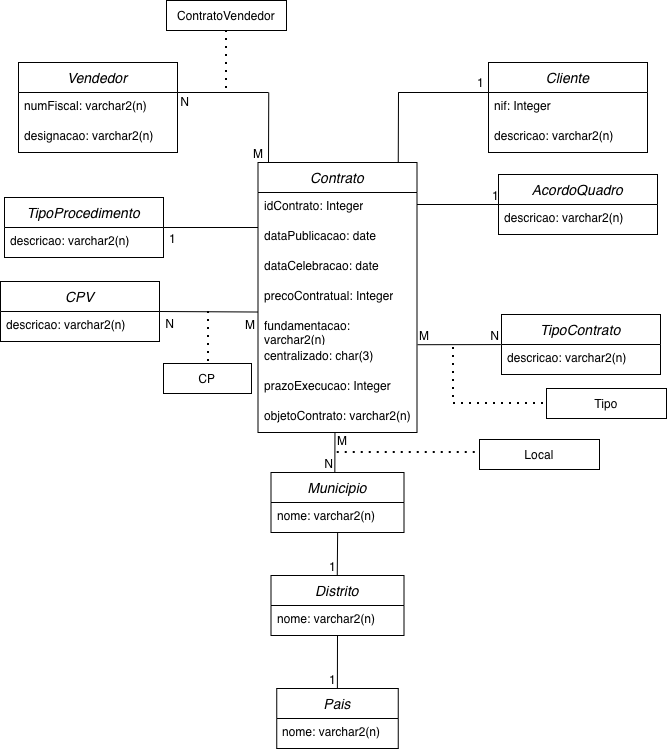

The diagram above was exported from draw.io. Its source (the exported page's mxGraphModel, read from the mxfile embedded in the PNG):
<mxGraphModel dx="946" dy="732" grid="0" gridSize="10" guides="1" tooltips="1" connect="1" arrows="1" fold="1" page="1" pageScale="1" pageWidth="827" pageHeight="1169" math="0" shadow="0">
  <root>
    <mxCell id="0" />
    <mxCell id="1" parent="0" />
    <mxCell id="uqWcN_jsajMY6XTPcVP6-69" parent="1" style="swimlane;fontStyle=2;childLayout=stackLayout;horizontal=1;startSize=30;horizontalStack=0;resizeParent=1;resizeParentMax=0;resizeLast=0;collapsible=1;marginBottom=0;align=center;fontSize=14;glass=0;swimlaneLine=1;" value="Contrato" vertex="1">
      <mxGeometry height="270" width="159" x="285.5" y="205" as="geometry">
        <mxRectangle height="30" width="90" x="280" y="160" as="alternateBounds" />
      </mxGeometry>
    </mxCell>
    <mxCell id="uqWcN_jsajMY6XTPcVP6-70" parent="uqWcN_jsajMY6XTPcVP6-69" style="text;strokeColor=none;fillColor=none;spacingLeft=4;spacingRight=4;overflow=hidden;rotatable=0;points=[[0,0.5],[1,0.5]];portConstraint=eastwest;fontSize=12;whiteSpace=wrap;html=1;" value="idContrato: Integer" vertex="1">
      <mxGeometry height="30" width="159" y="30" as="geometry" />
    </mxCell>
    <mxCell id="uqWcN_jsajMY6XTPcVP6-71" parent="uqWcN_jsajMY6XTPcVP6-69" style="text;strokeColor=none;fillColor=none;spacingLeft=4;spacingRight=4;overflow=hidden;rotatable=0;points=[[0,0.5],[1,0.5]];portConstraint=eastwest;fontSize=12;whiteSpace=wrap;html=1;" value="dataPublicacao: date" vertex="1">
      <mxGeometry height="30" width="159" y="60" as="geometry" />
    </mxCell>
    <mxCell id="uqWcN_jsajMY6XTPcVP6-72" parent="uqWcN_jsajMY6XTPcVP6-69" style="text;strokeColor=none;fillColor=none;spacingLeft=4;spacingRight=4;overflow=hidden;rotatable=0;points=[[0,0.5],[1,0.5]];portConstraint=eastwest;fontSize=12;whiteSpace=wrap;html=1;" value="dataCelebracao: date&lt;div&gt;&lt;br&gt;&lt;/div&gt;" vertex="1">
      <mxGeometry height="30" width="159" y="90" as="geometry" />
    </mxCell>
    <mxCell id="uqWcN_jsajMY6XTPcVP6-79" parent="uqWcN_jsajMY6XTPcVP6-69" style="text;strokeColor=none;fillColor=none;spacingLeft=4;spacingRight=4;overflow=hidden;rotatable=0;points=[[0,0.5],[1,0.5]];portConstraint=eastwest;fontSize=12;whiteSpace=wrap;html=1;" value="&lt;div&gt;precoContratual: Integer&lt;/div&gt;" vertex="1">
      <mxGeometry height="30" width="159" y="120" as="geometry" />
    </mxCell>
    <mxCell id="uh7opLUCEvgGAYnpv_wa-35" edge="1" parent="uqWcN_jsajMY6XTPcVP6-69" style="endArrow=none;html=1;rounded=0;" value="">
      <mxGeometry relative="1" as="geometry">
        <mxPoint y="149.51999999999998" as="sourcePoint" />
        <mxPoint x="-98.5" y="149" as="targetPoint" />
      </mxGeometry>
    </mxCell>
    <mxCell id="uh7opLUCEvgGAYnpv_wa-36" connectable="0" parent="uh7opLUCEvgGAYnpv_wa-35" style="resizable=0;html=1;whiteSpace=wrap;align=left;verticalAlign=bottom;" value="M" vertex="1">
      <mxGeometry relative="1" x="-1" as="geometry">
        <mxPoint x="-15" y="21" as="offset" />
      </mxGeometry>
    </mxCell>
    <mxCell id="uh7opLUCEvgGAYnpv_wa-37" connectable="0" parent="uh7opLUCEvgGAYnpv_wa-35" style="resizable=0;html=1;whiteSpace=wrap;align=right;verticalAlign=bottom;" value="N" vertex="1">
      <mxGeometry relative="1" x="1" as="geometry">
        <mxPoint x="16" y="21" as="offset" />
      </mxGeometry>
    </mxCell>
    <mxCell id="uqWcN_jsajMY6XTPcVP6-80" parent="uqWcN_jsajMY6XTPcVP6-69" style="text;strokeColor=none;fillColor=none;spacingLeft=4;spacingRight=4;overflow=hidden;rotatable=0;points=[[0,0.5],[1,0.5]];portConstraint=eastwest;fontSize=12;whiteSpace=wrap;html=1;" value="&lt;div&gt;fundamentacao: varchar2(n)&lt;/div&gt;" vertex="1">
      <mxGeometry height="30" width="159" y="150" as="geometry" />
    </mxCell>
    <mxCell id="uqWcN_jsajMY6XTPcVP6-81" parent="uqWcN_jsajMY6XTPcVP6-69" style="text;strokeColor=none;fillColor=none;spacingLeft=4;spacingRight=4;overflow=hidden;rotatable=0;points=[[0,0.5],[1,0.5]];portConstraint=eastwest;fontSize=12;whiteSpace=wrap;html=1;" value="&lt;div&gt;centralizado: char(3)&lt;/div&gt;" vertex="1">
      <mxGeometry height="30" width="159" y="180" as="geometry" />
    </mxCell>
    <mxCell id="uqWcN_jsajMY6XTPcVP6-83" parent="uqWcN_jsajMY6XTPcVP6-69" style="text;strokeColor=none;fillColor=none;spacingLeft=4;spacingRight=4;overflow=hidden;rotatable=0;points=[[0,0.5],[1,0.5]];portConstraint=eastwest;fontSize=12;whiteSpace=wrap;html=1;" value="&lt;div&gt;prazoExecucao: Integer&lt;/div&gt;" vertex="1">
      <mxGeometry height="30" width="159" y="210" as="geometry" />
    </mxCell>
    <mxCell id="uqWcN_jsajMY6XTPcVP6-84" parent="uqWcN_jsajMY6XTPcVP6-69" style="text;strokeColor=none;fillColor=none;spacingLeft=4;spacingRight=4;overflow=hidden;rotatable=0;points=[[0,0.5],[1,0.5]];portConstraint=eastwest;fontSize=12;whiteSpace=wrap;html=1;" value="&lt;div&gt;objetoContrato: varchar2(n)&lt;/div&gt;" vertex="1">
      <mxGeometry height="30" width="159" y="240" as="geometry" />
    </mxCell>
    <mxCell id="uqWcN_jsajMY6XTPcVP6-85" parent="1" style="swimlane;fontStyle=2;childLayout=stackLayout;horizontal=1;startSize=30;horizontalStack=0;resizeParent=1;resizeParentMax=0;resizeLast=0;collapsible=1;marginBottom=0;align=center;fontSize=14;glass=0;swimlaneLine=1;" value="Municipio" vertex="1">
      <mxGeometry height="60" width="133" x="298.5" y="515" as="geometry">
        <mxRectangle height="30" width="90" x="280" y="160" as="alternateBounds" />
      </mxGeometry>
    </mxCell>
    <mxCell id="uqWcN_jsajMY6XTPcVP6-90" parent="uqWcN_jsajMY6XTPcVP6-85" style="text;strokeColor=none;fillColor=none;spacingLeft=4;spacingRight=4;overflow=hidden;rotatable=0;points=[[0,0.5],[1,0.5]];portConstraint=eastwest;fontSize=12;whiteSpace=wrap;html=1;" value="&lt;div&gt;nome: varchar2(n)&lt;/div&gt;" vertex="1">
      <mxGeometry height="30" width="133" y="30" as="geometry" />
    </mxCell>
    <mxCell id="uqWcN_jsajMY6XTPcVP6-95" parent="1" style="swimlane;fontStyle=2;childLayout=stackLayout;horizontal=1;startSize=30;horizontalStack=0;resizeParent=1;resizeParentMax=0;resizeLast=0;collapsible=1;marginBottom=0;align=center;fontSize=14;glass=0;swimlaneLine=1;" value="Distrito" vertex="1">
      <mxGeometry height="60" width="133" x="298.5" y="618" as="geometry">
        <mxRectangle height="30" width="90" x="280" y="160" as="alternateBounds" />
      </mxGeometry>
    </mxCell>
    <mxCell id="uqWcN_jsajMY6XTPcVP6-96" parent="uqWcN_jsajMY6XTPcVP6-95" style="text;strokeColor=none;fillColor=none;spacingLeft=4;spacingRight=4;overflow=hidden;rotatable=0;points=[[0,0.5],[1,0.5]];portConstraint=eastwest;fontSize=12;whiteSpace=wrap;html=1;" value="&lt;div&gt;nome: varchar2(n)&lt;/div&gt;" vertex="1">
      <mxGeometry height="30" width="133" y="30" as="geometry" />
    </mxCell>
    <mxCell id="uqWcN_jsajMY6XTPcVP6-98" parent="1" style="swimlane;fontStyle=2;childLayout=stackLayout;horizontal=1;startSize=30;horizontalStack=0;resizeParent=1;resizeParentMax=0;resizeLast=0;collapsible=1;marginBottom=0;align=center;fontSize=14;glass=0;swimlaneLine=1;" value="Pais" vertex="1">
      <mxGeometry height="60" width="121.5" x="304.25" y="731" as="geometry">
        <mxRectangle height="30" width="90" x="280" y="160" as="alternateBounds" />
      </mxGeometry>
    </mxCell>
    <mxCell id="uqWcN_jsajMY6XTPcVP6-99" parent="uqWcN_jsajMY6XTPcVP6-98" style="text;strokeColor=none;fillColor=none;spacingLeft=4;spacingRight=4;overflow=hidden;rotatable=0;points=[[0,0.5],[1,0.5]];portConstraint=eastwest;fontSize=12;whiteSpace=wrap;html=1;" value="&lt;div&gt;nome: varchar2(n)&lt;/div&gt;" vertex="1">
      <mxGeometry height="30" width="121.5" y="30" as="geometry" />
    </mxCell>
    <mxCell id="uqWcN_jsajMY6XTPcVP6-103" edge="1" parent="1" style="endArrow=none;dashed=1;html=1;dashPattern=1 3;strokeWidth=2;rounded=0;" value="">
      <mxGeometry height="50" relative="1" width="50" as="geometry">
        <mxPoint x="364.75" y="495" as="sourcePoint" />
        <mxPoint x="507" y="495" as="targetPoint" />
      </mxGeometry>
    </mxCell>
    <mxCell id="uqWcN_jsajMY6XTPcVP6-104" parent="1" style="rounded=0;whiteSpace=wrap;html=1;" value="Local" vertex="1">
      <mxGeometry height="30" width="120" x="507" y="482" as="geometry" />
    </mxCell>
    <mxCell id="uqWcN_jsajMY6XTPcVP6-107" parent="1" style="swimlane;fontStyle=2;childLayout=stackLayout;horizontal=1;startSize=30;horizontalStack=0;resizeParent=1;resizeParentMax=0;resizeLast=0;collapsible=1;marginBottom=0;align=center;fontSize=14;glass=0;swimlaneLine=1;" value="TipoContrato" vertex="1">
      <mxGeometry height="60" width="159" x="529" y="357" as="geometry">
        <mxRectangle height="30" width="90" x="280" y="160" as="alternateBounds" />
      </mxGeometry>
    </mxCell>
    <mxCell id="uqWcN_jsajMY6XTPcVP6-108" parent="uqWcN_jsajMY6XTPcVP6-107" style="text;strokeColor=none;fillColor=none;spacingLeft=4;spacingRight=4;overflow=hidden;rotatable=0;points=[[0,0.5],[1,0.5]];portConstraint=eastwest;fontSize=12;whiteSpace=wrap;html=1;" value="descricao: varchar2(n)" vertex="1">
      <mxGeometry height="30" width="159" y="30" as="geometry" />
    </mxCell>
    <mxCell id="uqWcN_jsajMY6XTPcVP6-117" edge="1" parent="1" style="endArrow=none;dashed=1;html=1;dashPattern=1 3;strokeWidth=2;rounded=0;" value="">
      <mxGeometry height="50" relative="1" width="50" as="geometry">
        <Array as="points">
          <mxPoint x="529" y="446" />
          <mxPoint x="481" y="446" />
        </Array>
        <mxPoint x="571" y="446" as="sourcePoint" />
        <mxPoint x="481" y="388" as="targetPoint" />
      </mxGeometry>
    </mxCell>
    <mxCell id="uqWcN_jsajMY6XTPcVP6-118" parent="1" style="rounded=0;whiteSpace=wrap;html=1;" value="Tipo" vertex="1">
      <mxGeometry height="30" width="120" x="574" y="431" as="geometry" />
    </mxCell>
    <mxCell id="uh7opLUCEvgGAYnpv_wa-1" edge="1" parent="1" style="endArrow=none;html=1;rounded=0;" value="">
      <mxGeometry relative="1" as="geometry">
        <mxPoint x="444.5" y="247" as="sourcePoint" />
        <mxPoint x="527.5" y="247" as="targetPoint" />
      </mxGeometry>
    </mxCell>
    <mxCell id="uh7opLUCEvgGAYnpv_wa-2" connectable="0" parent="uh7opLUCEvgGAYnpv_wa-1" style="resizable=0;html=1;whiteSpace=wrap;align=right;verticalAlign=bottom;" value="1" vertex="1">
      <mxGeometry relative="1" x="1" as="geometry" />
    </mxCell>
    <mxCell id="uh7opLUCEvgGAYnpv_wa-3" parent="1" style="swimlane;fontStyle=2;childLayout=stackLayout;horizontal=1;startSize=30;horizontalStack=0;resizeParent=1;resizeParentMax=0;resizeLast=0;collapsible=1;marginBottom=0;align=center;fontSize=14;glass=0;swimlaneLine=1;" value="AcordoQuadro" vertex="1">
      <mxGeometry height="60" width="159" x="526" y="217" as="geometry">
        <mxRectangle height="30" width="90" x="280" y="160" as="alternateBounds" />
      </mxGeometry>
    </mxCell>
    <mxCell id="uh7opLUCEvgGAYnpv_wa-4" parent="uh7opLUCEvgGAYnpv_wa-3" style="text;strokeColor=none;fillColor=none;spacingLeft=4;spacingRight=4;overflow=hidden;rotatable=0;points=[[0,0.5],[1,0.5]];portConstraint=eastwest;fontSize=12;whiteSpace=wrap;html=1;" value="descricao: varchar2(n)" vertex="1">
      <mxGeometry height="30" width="159" y="30" as="geometry" />
    </mxCell>
    <mxCell id="uh7opLUCEvgGAYnpv_wa-5" edge="1" parent="1" style="endArrow=none;html=1;rounded=0;entryX=-0.004;entryY=0.002;entryDx=0;entryDy=0;entryPerimeter=0;" target="uqWcN_jsajMY6XTPcVP6-108" value="">
      <mxGeometry relative="1" as="geometry">
        <mxPoint x="445" y="387.21" as="sourcePoint" />
        <mxPoint x="528" y="387" as="targetPoint" />
      </mxGeometry>
    </mxCell>
    <mxCell id="uh7opLUCEvgGAYnpv_wa-6" connectable="0" parent="uh7opLUCEvgGAYnpv_wa-5" style="resizable=0;html=1;whiteSpace=wrap;align=left;verticalAlign=bottom;" value="M" vertex="1">
      <mxGeometry relative="1" x="-1" as="geometry" />
    </mxCell>
    <mxCell id="uh7opLUCEvgGAYnpv_wa-7" connectable="0" parent="uh7opLUCEvgGAYnpv_wa-5" style="resizable=0;html=1;whiteSpace=wrap;align=right;verticalAlign=bottom;" value="N" vertex="1">
      <mxGeometry relative="1" x="1" as="geometry" />
    </mxCell>
    <mxCell id="uh7opLUCEvgGAYnpv_wa-8" edge="1" parent="1" source="uqWcN_jsajMY6XTPcVP6-84" style="endArrow=none;html=1;rounded=0;entryX=0.48;entryY=0.001;entryDx=0;entryDy=0;entryPerimeter=0;exitX=0.484;exitY=1.014;exitDx=0;exitDy=0;exitPerimeter=0;" target="uqWcN_jsajMY6XTPcVP6-85" value="">
      <mxGeometry relative="1" as="geometry">
        <mxPoint x="362" y="473" as="sourcePoint" />
        <mxPoint x="360" y="508" as="targetPoint" />
      </mxGeometry>
    </mxCell>
    <mxCell id="uh7opLUCEvgGAYnpv_wa-9" connectable="0" parent="uh7opLUCEvgGAYnpv_wa-8" style="resizable=0;html=1;whiteSpace=wrap;align=left;verticalAlign=bottom;" value="M" vertex="1">
      <mxGeometry relative="1" x="-1" as="geometry">
        <mxPoint x="1" y="17" as="offset" />
      </mxGeometry>
    </mxCell>
    <mxCell id="uh7opLUCEvgGAYnpv_wa-10" connectable="0" parent="uh7opLUCEvgGAYnpv_wa-8" style="resizable=0;html=1;whiteSpace=wrap;align=right;verticalAlign=bottom;" value="N" vertex="1">
      <mxGeometry relative="1" x="1" as="geometry" />
    </mxCell>
    <mxCell id="uh7opLUCEvgGAYnpv_wa-11" edge="1" parent="1" source="uqWcN_jsajMY6XTPcVP6-90" style="endArrow=none;html=1;rounded=0;entryX=0.48;entryY=0.001;entryDx=0;entryDy=0;entryPerimeter=0;exitX=0.501;exitY=1.012;exitDx=0;exitDy=0;exitPerimeter=0;" value="">
      <mxGeometry relative="1" as="geometry">
        <mxPoint x="365" y="574" as="sourcePoint" />
        <mxPoint x="364.76" y="618" as="targetPoint" />
      </mxGeometry>
    </mxCell>
    <mxCell id="uh7opLUCEvgGAYnpv_wa-13" connectable="0" parent="uh7opLUCEvgGAYnpv_wa-11" style="resizable=0;html=1;whiteSpace=wrap;align=right;verticalAlign=bottom;" value="1" vertex="1">
      <mxGeometry relative="1" x="1" as="geometry" />
    </mxCell>
    <mxCell id="uh7opLUCEvgGAYnpv_wa-14" edge="1" parent="1" source="uqWcN_jsajMY6XTPcVP6-95" style="endArrow=none;html=1;rounded=0;entryX=0.48;entryY=0.001;entryDx=0;entryDy=0;entryPerimeter=0;exitX=0.5;exitY=1;exitDx=0;exitDy=0;" value="">
      <mxGeometry relative="1" as="geometry">
        <mxPoint x="365.12" y="688" as="sourcePoint" />
        <mxPoint x="364.88" y="731" as="targetPoint" />
      </mxGeometry>
    </mxCell>
    <mxCell id="uh7opLUCEvgGAYnpv_wa-16" connectable="0" parent="uh7opLUCEvgGAYnpv_wa-14" style="resizable=0;html=1;whiteSpace=wrap;align=right;verticalAlign=bottom;" value="1" vertex="1">
      <mxGeometry relative="1" x="1" as="geometry" />
    </mxCell>
    <mxCell id="uh7opLUCEvgGAYnpv_wa-17" edge="1" parent="1" style="endArrow=none;html=1;rounded=0;" value="">
      <mxGeometry relative="1" as="geometry">
        <mxPoint x="426" y="135" as="sourcePoint" />
        <mxPoint x="425.75" y="205" as="targetPoint" />
      </mxGeometry>
    </mxCell>
    <mxCell id="uh7opLUCEvgGAYnpv_wa-18" edge="1" parent="1" style="endArrow=none;html=1;rounded=0;" value="">
      <mxGeometry relative="1" as="geometry">
        <mxPoint x="516" y="135" as="sourcePoint" />
        <mxPoint x="425.75" y="135" as="targetPoint" />
      </mxGeometry>
    </mxCell>
    <mxCell id="uh7opLUCEvgGAYnpv_wa-19" parent="1" style="swimlane;fontStyle=2;childLayout=stackLayout;horizontal=1;startSize=30;horizontalStack=0;resizeParent=1;resizeParentMax=0;resizeLast=0;collapsible=1;marginBottom=0;align=center;fontSize=14;glass=0;swimlaneLine=1;" value="Cliente" vertex="1">
      <mxGeometry height="90" width="159" x="516" y="105" as="geometry">
        <mxRectangle height="30" width="90" x="280" y="160" as="alternateBounds" />
      </mxGeometry>
    </mxCell>
    <mxCell id="uh7opLUCEvgGAYnpv_wa-20" parent="uh7opLUCEvgGAYnpv_wa-19" style="text;strokeColor=none;fillColor=none;spacingLeft=4;spacingRight=4;overflow=hidden;rotatable=0;points=[[0,0.5],[1,0.5]];portConstraint=eastwest;fontSize=12;whiteSpace=wrap;html=1;" value="nif: Integer" vertex="1">
      <mxGeometry height="30" width="159" y="30" as="geometry" />
    </mxCell>
    <mxCell id="uh7opLUCEvgGAYnpv_wa-21" parent="uh7opLUCEvgGAYnpv_wa-19" style="text;strokeColor=none;fillColor=none;spacingLeft=4;spacingRight=4;overflow=hidden;rotatable=0;points=[[0,0.5],[1,0.5]];portConstraint=eastwest;fontSize=12;whiteSpace=wrap;html=1;" value="descricao: varchar2(n)" vertex="1">
      <mxGeometry height="30" width="159" y="60" as="geometry" />
    </mxCell>
    <mxCell id="uh7opLUCEvgGAYnpv_wa-22" edge="1" parent="1" style="endArrow=none;html=1;rounded=0;" value="">
      <mxGeometry relative="1" as="geometry">
        <mxPoint x="296.25" y="135" as="sourcePoint" />
        <mxPoint x="296" y="205" as="targetPoint" />
      </mxGeometry>
    </mxCell>
    <mxCell id="uh7opLUCEvgGAYnpv_wa-23" edge="1" parent="1" style="endArrow=none;html=1;rounded=0;" value="">
      <mxGeometry relative="1" as="geometry">
        <mxPoint x="296" y="135" as="sourcePoint" />
        <mxPoint x="205" y="135" as="targetPoint" />
      </mxGeometry>
    </mxCell>
    <mxCell id="uh7opLUCEvgGAYnpv_wa-25" parent="1" style="swimlane;fontStyle=2;childLayout=stackLayout;horizontal=1;startSize=30;horizontalStack=0;resizeParent=1;resizeParentMax=0;resizeLast=0;collapsible=1;marginBottom=0;align=center;fontSize=14;glass=0;swimlaneLine=1;" value="Vendedor" vertex="1">
      <mxGeometry height="90" width="159" x="46" y="105" as="geometry">
        <mxRectangle height="30" width="90" x="280" y="160" as="alternateBounds" />
      </mxGeometry>
    </mxCell>
    <mxCell id="uh7opLUCEvgGAYnpv_wa-26" parent="uh7opLUCEvgGAYnpv_wa-25" style="text;strokeColor=none;fillColor=none;spacingLeft=4;spacingRight=4;overflow=hidden;rotatable=0;points=[[0,0.5],[1,0.5]];portConstraint=eastwest;fontSize=12;whiteSpace=wrap;html=1;" value="numFiscal: varchar2(n)" vertex="1">
      <mxGeometry height="30" width="159" y="30" as="geometry" />
    </mxCell>
    <mxCell id="uh7opLUCEvgGAYnpv_wa-27" parent="uh7opLUCEvgGAYnpv_wa-25" style="text;strokeColor=none;fillColor=none;spacingLeft=4;spacingRight=4;overflow=hidden;rotatable=0;points=[[0,0.5],[1,0.5]];portConstraint=eastwest;fontSize=12;whiteSpace=wrap;html=1;" value="designacao: varchar2(n)" vertex="1">
      <mxGeometry height="30" width="159" y="60" as="geometry" />
    </mxCell>
    <mxCell id="uh7opLUCEvgGAYnpv_wa-28" edge="1" parent="1" source="uh7opLUCEvgGAYnpv_wa-29" style="endArrow=none;dashed=1;html=1;dashPattern=1 3;strokeWidth=2;rounded=0;exitX=0.5;exitY=1;exitDx=0;exitDy=0;" value="">
      <mxGeometry height="50" relative="1" width="50" as="geometry">
        <mxPoint x="254" y="101" as="sourcePoint" />
        <mxPoint x="254" y="136" as="targetPoint" />
      </mxGeometry>
    </mxCell>
    <mxCell id="uh7opLUCEvgGAYnpv_wa-29" parent="1" style="rounded=0;whiteSpace=wrap;html=1;" value="ContratoVendedor" vertex="1">
      <mxGeometry height="30" width="120" x="194" y="43" as="geometry" />
    </mxCell>
    <mxCell id="uh7opLUCEvgGAYnpv_wa-31" edge="1" parent="1" style="endArrow=none;html=1;rounded=0;" value="">
      <mxGeometry relative="1" as="geometry">
        <mxPoint x="285.5" y="270" as="sourcePoint" />
        <mxPoint x="191.5" y="270" as="targetPoint" />
      </mxGeometry>
    </mxCell>
    <mxCell id="uh7opLUCEvgGAYnpv_wa-32" connectable="0" parent="uh7opLUCEvgGAYnpv_wa-31" style="resizable=0;html=1;whiteSpace=wrap;align=right;verticalAlign=bottom;" value="1" vertex="1">
      <mxGeometry relative="1" x="1" as="geometry">
        <mxPoint x="13" y="20" as="offset" />
      </mxGeometry>
    </mxCell>
    <mxCell id="uh7opLUCEvgGAYnpv_wa-33" parent="1" style="swimlane;fontStyle=2;childLayout=stackLayout;horizontal=1;startSize=30;horizontalStack=0;resizeParent=1;resizeParentMax=0;resizeLast=0;collapsible=1;marginBottom=0;align=center;fontSize=14;glass=0;swimlaneLine=1;" value="TipoProcedimento" vertex="1">
      <mxGeometry height="60" width="159" x="32" y="240" as="geometry">
        <mxRectangle height="30" width="90" x="280" y="160" as="alternateBounds" />
      </mxGeometry>
    </mxCell>
    <mxCell id="uh7opLUCEvgGAYnpv_wa-34" parent="uh7opLUCEvgGAYnpv_wa-33" style="text;strokeColor=none;fillColor=none;spacingLeft=4;spacingRight=4;overflow=hidden;rotatable=0;points=[[0,0.5],[1,0.5]];portConstraint=eastwest;fontSize=12;whiteSpace=wrap;html=1;" value="descricao: varchar2(n)" vertex="1">
      <mxGeometry height="30" width="159" y="30" as="geometry" />
    </mxCell>
    <mxCell id="uh7opLUCEvgGAYnpv_wa-38" parent="1" style="swimlane;fontStyle=2;childLayout=stackLayout;horizontal=1;startSize=30;horizontalStack=0;resizeParent=1;resizeParentMax=0;resizeLast=0;collapsible=1;marginBottom=0;align=center;fontSize=14;glass=0;swimlaneLine=1;" value="CPV" vertex="1">
      <mxGeometry height="60" width="159" x="28" y="324" as="geometry">
        <mxRectangle height="30" width="90" x="280" y="160" as="alternateBounds" />
      </mxGeometry>
    </mxCell>
    <mxCell id="uh7opLUCEvgGAYnpv_wa-39" parent="uh7opLUCEvgGAYnpv_wa-38" style="text;strokeColor=none;fillColor=none;spacingLeft=4;spacingRight=4;overflow=hidden;rotatable=0;points=[[0,0.5],[1,0.5]];portConstraint=eastwest;fontSize=12;whiteSpace=wrap;html=1;" value="descricao: varchar2(n)" vertex="1">
      <mxGeometry height="30" width="159" y="30" as="geometry" />
    </mxCell>
    <mxCell id="uh7opLUCEvgGAYnpv_wa-40" edge="1" parent="1" style="endArrow=none;dashed=1;html=1;dashPattern=1 3;strokeWidth=2;rounded=0;exitX=0.5;exitY=1;exitDx=0;exitDy=0;" value="">
      <mxGeometry height="50" relative="1" width="50" as="geometry">
        <mxPoint x="236" y="354" as="sourcePoint" />
        <mxPoint x="236" y="409" as="targetPoint" />
      </mxGeometry>
    </mxCell>
    <mxCell id="uh7opLUCEvgGAYnpv_wa-41" parent="1" style="rounded=0;whiteSpace=wrap;html=1;" value="CP" vertex="1">
      <mxGeometry height="30" width="88" x="191" y="406" as="geometry" />
    </mxCell>
    <mxCell id="uh7opLUCEvgGAYnpv_wa-42" connectable="0" parent="1" style="resizable=0;html=1;whiteSpace=wrap;align=right;verticalAlign=bottom;" value="N" vertex="1">
      <mxGeometry x="218" y="153" as="geometry" />
    </mxCell>
    <mxCell id="uh7opLUCEvgGAYnpv_wa-43" connectable="0" parent="1" style="resizable=0;html=1;whiteSpace=wrap;align=left;verticalAlign=bottom;" value="M" vertex="1">
      <mxGeometry x="279" y="205" as="geometry" />
    </mxCell>
    <mxCell id="uh7opLUCEvgGAYnpv_wa-44" connectable="0" parent="1" style="resizable=0;html=1;whiteSpace=wrap;align=right;verticalAlign=bottom;" value="1" vertex="1">
      <mxGeometry x="513" y="134" as="geometry" />
    </mxCell>
  </root>
</mxGraphModel>